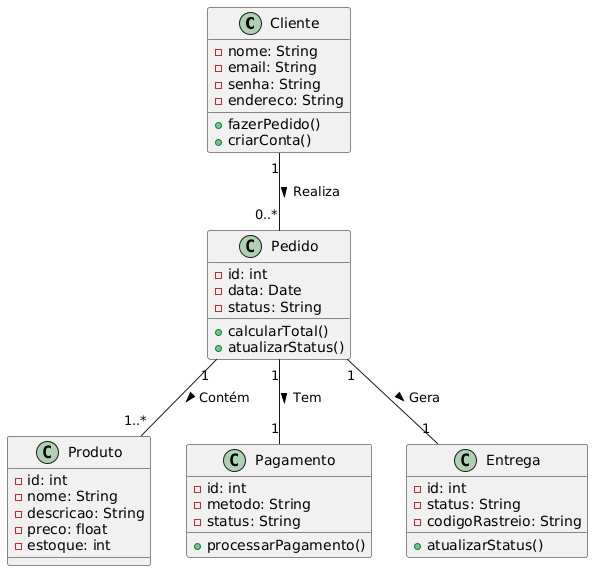

The diagram above was rendered by PlantUML. Its source (embedded in the PNG):
@startuml
class Cliente {
  - nome: String
  - email: String
  - senha: String
  - endereco: String
  + fazerPedido()
  + criarConta()
}

class Produto {
  - id: int
  - nome: String
  - descricao: String
  - preco: float
  - estoque: int
}

class Pedido {
  - id: int
  - data: Date
  - status: String
  + calcularTotal()
  + atualizarStatus()
}

class Pagamento {
  - id: int
  - metodo: String
  - status: String
  + processarPagamento()
}

class Entrega {
  - id: int
  - status: String
  - codigoRastreio: String
  + atualizarStatus()
}

"Cliente" "1" -- "0..*" "Pedido" : Realiza >
"Pedido" "1" -- "1..*" "Produto" : Contém >
"Pedido" "1" -- "1" "Pagamento" : Tem >
"Pedido" "1" -- "1" "Entrega" : Gera >
@enduml